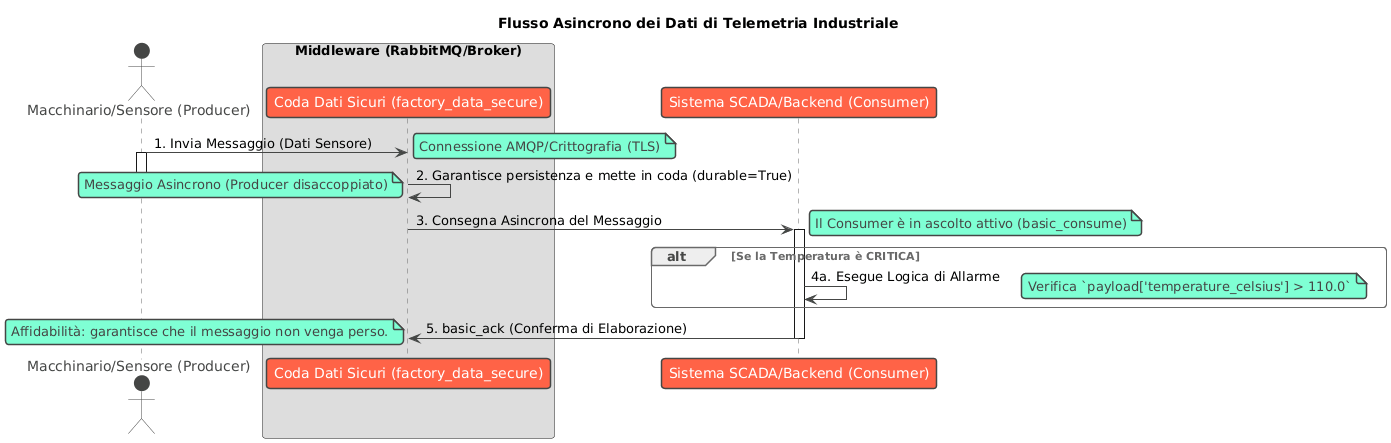

The diagram above was rendered by PlantUML. Its source (embedded in the PNG):
@startuml
!theme vibrant

title Flusso Asincrono dei Dati di Telemetria Industriale

actor "Macchinario/Sensore (Producer)" as S
box "Middleware (RabbitMQ/Broker)"
    participant "Coda Dati Sicuri (factory_data_secure)" as Q
end box
participant "Sistema SCADA/Backend (Consumer)" as B

S -> Q: 1. Invia Messaggio (Dati Sensore)
activate S
note right: Connessione AMQP/Crittografia (TLS)

Q -> Q: 2. Garantisce persistenza e mette in coda (durable=True)
note left: Messaggio Asincrono (Producer disaccoppiato)

deactivate S
Q -> B: 3. Consegna Asincrona del Messaggio
activate B
note right: Il Consumer è in ascolto attivo (basic_consume)

alt Se la Temperatura è CRITICA
    B -> B: 4a. Esegue Logica di Allarme
    note right: Verifica `payload['temperature_celsius'] > 110.0`
end

B -> Q: 5. basic_ack (Conferma di Elaborazione)
note left: Affidabilità: garantisce che il messaggio non venga perso.

deactivate B
@enduml